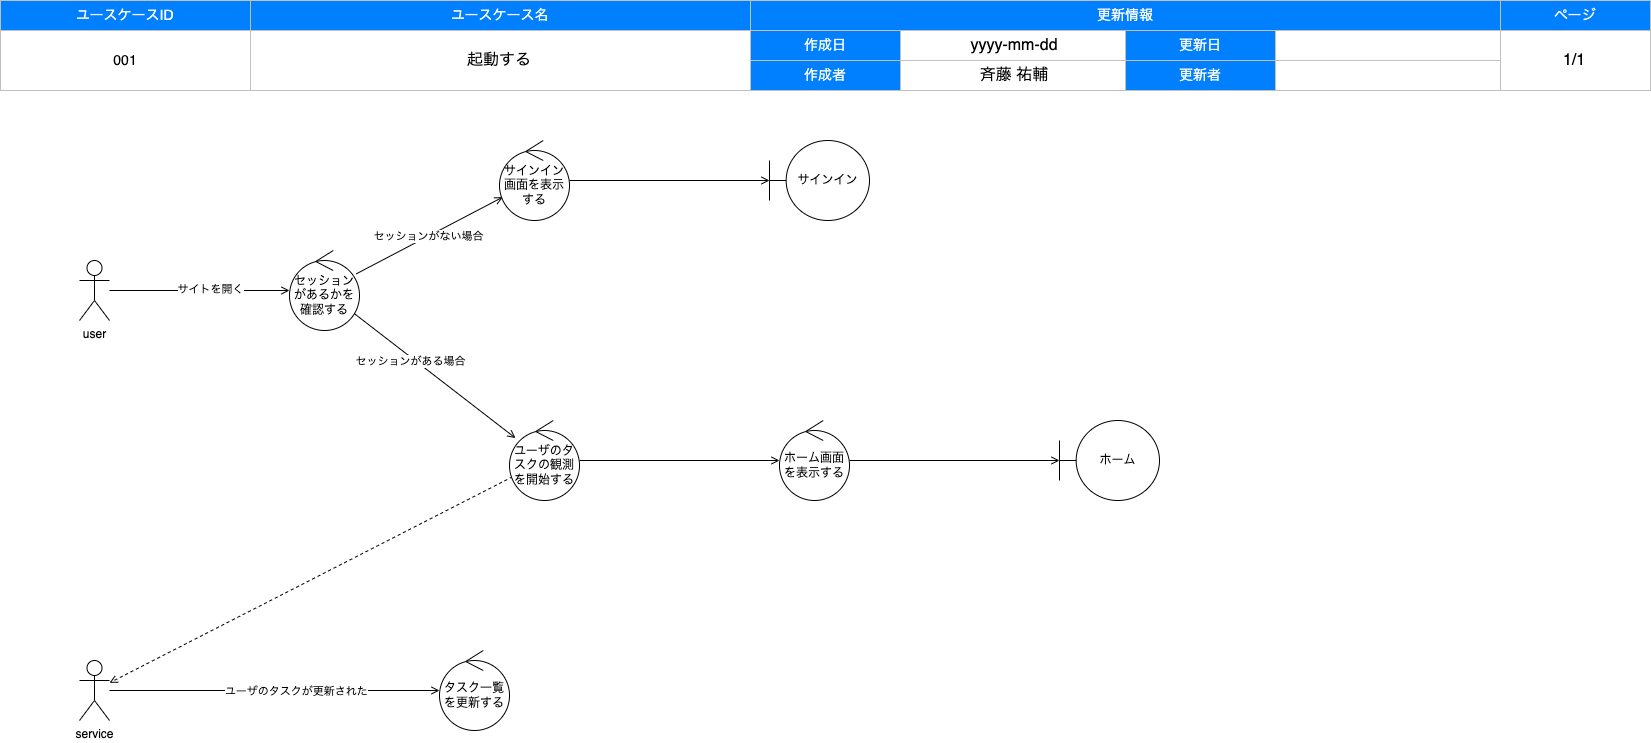

The diagram above was exported from draw.io. Its source (the exported page's mxGraphModel, read from the mxfile embedded in the PNG):
<mxGraphModel dx="2061" dy="1046" grid="1" gridSize="10" guides="1" tooltips="1" connect="1" arrows="1" fold="1" page="1" pageScale="1" pageWidth="1654" pageHeight="1169" background="#FFFFFF" math="0" shadow="0">
  <root>
    <mxCell id="0" />
    <mxCell id="1" style="locked=1;" parent="0" />
    <mxCell id="2" value="" style="group" parent="1" vertex="1" connectable="0">
      <mxGeometry x="1" width="1650" height="90" as="geometry" />
    </mxCell>
    <mxCell id="3" value="ユースケースID" style="rounded=0;whiteSpace=wrap;html=1;strokeColor=#C0C0C0;fontSize=14;labelBorderColor=none;labelBackgroundColor=none;fillColor=#007FFF;fontColor=#FFFFFF;" parent="2" vertex="1">
      <mxGeometry width="250" height="30" as="geometry" />
    </mxCell>
    <mxCell id="4" value="ユースケース名" style="rounded=0;whiteSpace=wrap;html=1;strokeColor=#C0C0C0;fontSize=14;labelBorderColor=none;labelBackgroundColor=none;fillColor=#007FFF;fontColor=#FFFFFF;" parent="2" vertex="1">
      <mxGeometry x="250" width="500" height="30" as="geometry" />
    </mxCell>
    <mxCell id="5" value="更新情報" style="rounded=0;whiteSpace=wrap;html=1;strokeColor=#C0C0C0;fontSize=14;labelBorderColor=none;labelBackgroundColor=none;fillColor=#007FFF;fontColor=#FFFFFF;" parent="2" vertex="1">
      <mxGeometry x="750" width="750" height="30" as="geometry" />
    </mxCell>
    <mxCell id="6" value="ページ" style="rounded=0;whiteSpace=wrap;html=1;strokeColor=#C0C0C0;fontSize=14;labelBorderColor=none;labelBackgroundColor=none;fillColor=#007FFF;fontColor=#FFFFFF;" parent="2" vertex="1">
      <mxGeometry x="1500" width="150" height="30" as="geometry" />
    </mxCell>
    <mxCell id="7" value="001" style="rounded=0;whiteSpace=wrap;html=1;strokeColor=#C0C0C0;fontSize=14;labelBorderColor=none;labelBackgroundColor=none;fillColor=none;fontColor=#000000;" parent="2" vertex="1">
      <mxGeometry y="30" width="250" height="60" as="geometry" />
    </mxCell>
    <mxCell id="8" value="" style="rounded=0;whiteSpace=wrap;html=1;strokeColor=#C0C0C0;fontSize=14;labelBorderColor=none;labelBackgroundColor=none;fillColor=none;fontColor=#000000;" parent="2" vertex="1">
      <mxGeometry x="250" y="30" width="500" height="60" as="geometry" />
    </mxCell>
    <mxCell id="9" value="作成日" style="rounded=0;whiteSpace=wrap;html=1;strokeColor=#C0C0C0;fontSize=14;labelBorderColor=none;labelBackgroundColor=none;fillColor=#007FFF;fontColor=#FFFFFF;" parent="2" vertex="1">
      <mxGeometry x="750" y="30" width="150" height="30" as="geometry" />
    </mxCell>
    <mxCell id="10" value="" style="rounded=0;whiteSpace=wrap;html=1;strokeColor=#C0C0C0;fontSize=14;labelBorderColor=none;labelBackgroundColor=none;fillColor=none;fontColor=#000000;" parent="2" vertex="1">
      <mxGeometry x="1500" y="30" width="150" height="60" as="geometry" />
    </mxCell>
    <mxCell id="11" value="作成者" style="rounded=0;whiteSpace=wrap;html=1;strokeColor=#C0C0C0;fontSize=14;labelBorderColor=none;labelBackgroundColor=none;fillColor=#007FFF;fontColor=#FFFFFF;" parent="2" vertex="1">
      <mxGeometry x="750" y="60" width="150" height="30" as="geometry" />
    </mxCell>
    <mxCell id="12" value="更新日" style="rounded=0;whiteSpace=wrap;html=1;strokeColor=#C0C0C0;fontSize=14;labelBorderColor=none;labelBackgroundColor=none;fillColor=#007FFF;fontColor=#FFFFFF;" parent="2" vertex="1">
      <mxGeometry x="1125" y="30" width="150" height="30" as="geometry" />
    </mxCell>
    <mxCell id="13" value="更新者" style="rounded=0;whiteSpace=wrap;html=1;strokeColor=#C0C0C0;fontSize=14;labelBorderColor=none;labelBackgroundColor=none;fillColor=#007FFF;fontColor=#FFFFFF;" parent="2" vertex="1">
      <mxGeometry x="1125" y="60" width="150" height="30" as="geometry" />
    </mxCell>
    <mxCell id="14" value="" style="rounded=0;whiteSpace=wrap;html=1;strokeColor=#C0C0C0;fontSize=14;labelBorderColor=none;labelBackgroundColor=none;fillColor=none;fontColor=#000000;" parent="2" vertex="1">
      <mxGeometry x="900" y="30" width="225" height="30" as="geometry" />
    </mxCell>
    <mxCell id="15" value="" style="rounded=0;whiteSpace=wrap;html=1;strokeColor=#C0C0C0;fontSize=14;labelBorderColor=none;labelBackgroundColor=none;fillColor=none;fontColor=#000000;" parent="2" vertex="1">
      <mxGeometry x="1275" y="30" width="225" height="30" as="geometry" />
    </mxCell>
    <mxCell id="16" value="" style="rounded=0;whiteSpace=wrap;html=1;strokeColor=#C0C0C0;fontSize=14;labelBorderColor=none;labelBackgroundColor=none;fillColor=none;fontColor=#000000;" parent="2" vertex="1">
      <mxGeometry x="900" y="60" width="225" height="30" as="geometry" />
    </mxCell>
    <mxCell id="17" value="" style="rounded=0;whiteSpace=wrap;html=1;strokeColor=#C0C0C0;fontSize=14;labelBorderColor=none;labelBackgroundColor=none;fillColor=none;fontColor=#000000;" parent="2" vertex="1">
      <mxGeometry x="1275" y="60" width="225" height="30" as="geometry" />
    </mxCell>
    <mxCell id="18" value="ドキュメント情報" style="locked=1;" parent="0" />
    <mxCell id="52" value="起動する" style="text;html=1;strokeColor=none;fillColor=none;align=center;verticalAlign=middle;whiteSpace=wrap;labelBackgroundColor=none;fontSize=16;fontColor=#000000;" parent="18" vertex="1">
      <mxGeometry x="250" y="30" width="500" height="60" as="geometry" />
    </mxCell>
    <mxCell id="53" value="斉藤 祐輔" style="text;html=1;strokeColor=none;fillColor=none;align=center;verticalAlign=middle;whiteSpace=wrap;labelBackgroundColor=none;fontSize=16;fontColor=#000000;" parent="18" vertex="1">
      <mxGeometry x="900" y="60" width="230" height="30" as="geometry" />
    </mxCell>
    <mxCell id="54" value="1/1" style="text;html=1;strokeColor=none;fillColor=none;align=center;verticalAlign=middle;whiteSpace=wrap;labelBackgroundColor=none;fontSize=16;fontColor=#000000;" parent="18" vertex="1">
      <mxGeometry x="1500" y="30" width="150" height="60" as="geometry" />
    </mxCell>
    <mxCell id="55" value="yyyy-mm-dd" style="text;html=1;strokeColor=none;fillColor=none;align=center;verticalAlign=middle;whiteSpace=wrap;labelBackgroundColor=none;fontSize=16;fontColor=#000000;" parent="18" vertex="1">
      <mxGeometry x="900" y="30" width="230" height="30" as="geometry" />
    </mxCell>
    <mxCell id="56" value="ロバストネス図" parent="0" />
    <mxCell id="68" style="edgeStyle=none;html=1;endArrow=open;endFill=0;" edge="1" parent="56" source="61" target="78">
      <mxGeometry relative="1" as="geometry">
        <mxPoint x="780" y="510" as="targetPoint" />
      </mxGeometry>
    </mxCell>
    <mxCell id="69" value="セッションがある場合" style="edgeLabel;html=1;align=center;verticalAlign=middle;resizable=0;points=[];" vertex="1" connectable="0" parent="68">
      <mxGeometry x="-0.2872" y="-4" relative="1" as="geometry">
        <mxPoint x="1" as="offset" />
      </mxGeometry>
    </mxCell>
    <mxCell id="72" value="" style="edgeStyle=none;html=1;endArrow=open;endFill=0;" edge="1" parent="56" source="61" target="71">
      <mxGeometry relative="1" as="geometry" />
    </mxCell>
    <mxCell id="73" value="セッションがない場合" style="edgeLabel;html=1;align=center;verticalAlign=middle;resizable=0;points=[];" vertex="1" connectable="0" parent="72">
      <mxGeometry x="-0.0074" y="1" relative="1" as="geometry">
        <mxPoint y="1" as="offset" />
      </mxGeometry>
    </mxCell>
    <mxCell id="61" value="セッションがあるかを確認する" style="ellipse;shape=umlControl;whiteSpace=wrap;html=1;" vertex="1" parent="56">
      <mxGeometry x="290" y="250" width="70" height="80" as="geometry" />
    </mxCell>
    <mxCell id="62" style="edgeStyle=none;html=1;endArrow=open;endFill=0;" edge="1" parent="56" source="64" target="61">
      <mxGeometry relative="1" as="geometry" />
    </mxCell>
    <mxCell id="63" value="サイトを開く" style="edgeLabel;html=1;align=center;verticalAlign=middle;resizable=0;points=[];" vertex="1" connectable="0" parent="62">
      <mxGeometry x="0.1086" y="2" relative="1" as="geometry">
        <mxPoint as="offset" />
      </mxGeometry>
    </mxCell>
    <mxCell id="64" value="user" style="shape=umlActor;verticalLabelPosition=bottom;verticalAlign=top;html=1;" vertex="1" parent="56">
      <mxGeometry x="80" y="260" width="30" height="60" as="geometry" />
    </mxCell>
    <mxCell id="75" style="edgeStyle=none;html=1;endArrow=open;endFill=0;" edge="1" parent="56" source="67" target="74">
      <mxGeometry relative="1" as="geometry" />
    </mxCell>
    <mxCell id="67" value="ホーム画面を表示する" style="ellipse;shape=umlControl;whiteSpace=wrap;html=1;" vertex="1" parent="56">
      <mxGeometry x="780" y="420" width="70" height="80" as="geometry" />
    </mxCell>
    <mxCell id="77" style="edgeStyle=none;html=1;endArrow=open;endFill=0;" edge="1" parent="56" source="71" target="76">
      <mxGeometry relative="1" as="geometry" />
    </mxCell>
    <mxCell id="71" value="サインイン画面を表示する" style="ellipse;shape=umlControl;whiteSpace=wrap;html=1;fillColor=rgb(255, 255, 255);strokeColor=rgb(0, 0, 0);fontColor=rgb(0, 0, 0);" vertex="1" parent="56">
      <mxGeometry x="500" y="140" width="70" height="80" as="geometry" />
    </mxCell>
    <mxCell id="74" value="ホーム" style="shape=umlBoundary;whiteSpace=wrap;html=1;" vertex="1" parent="56">
      <mxGeometry x="1060" y="420" width="100" height="80" as="geometry" />
    </mxCell>
    <mxCell id="76" value="サインイン" style="shape=umlBoundary;whiteSpace=wrap;html=1;" vertex="1" parent="56">
      <mxGeometry x="770" y="140" width="100" height="80" as="geometry" />
    </mxCell>
    <mxCell id="79" style="edgeStyle=none;html=1;endArrow=open;endFill=0;" edge="1" parent="56" source="78" target="67">
      <mxGeometry relative="1" as="geometry" />
    </mxCell>
    <mxCell id="85" style="edgeStyle=none;html=1;dashed=1;endArrow=open;endFill=0;" edge="1" parent="56" source="78" target="80">
      <mxGeometry relative="1" as="geometry" />
    </mxCell>
    <mxCell id="78" value="ユーザのタスクの観測を開始する" style="ellipse;shape=umlControl;whiteSpace=wrap;html=1;" vertex="1" parent="56">
      <mxGeometry x="510" y="420" width="70" height="80" as="geometry" />
    </mxCell>
    <mxCell id="82" style="edgeStyle=none;html=1;endArrow=open;endFill=0;" edge="1" parent="56" source="80" target="84">
      <mxGeometry relative="1" as="geometry">
        <mxPoint x="320" y="689.9999999999998" as="targetPoint" />
      </mxGeometry>
    </mxCell>
    <mxCell id="83" value="ユーザのタスクが更新された" style="edgeLabel;html=1;align=center;verticalAlign=middle;resizable=0;points=[];" vertex="1" connectable="0" parent="82">
      <mxGeometry x="0.2558" relative="1" as="geometry">
        <mxPoint x="-21" as="offset" />
      </mxGeometry>
    </mxCell>
    <mxCell id="80" value="service" style="shape=umlActor;verticalLabelPosition=bottom;verticalAlign=top;html=1;" vertex="1" parent="56">
      <mxGeometry x="80" y="660" width="30" height="60" as="geometry" />
    </mxCell>
    <mxCell id="84" value="タスク一覧を更新する" style="ellipse;shape=umlControl;whiteSpace=wrap;html=1;" vertex="1" parent="56">
      <mxGeometry x="440" y="650" width="70" height="80" as="geometry" />
    </mxCell>
  </root>
</mxGraphModel>